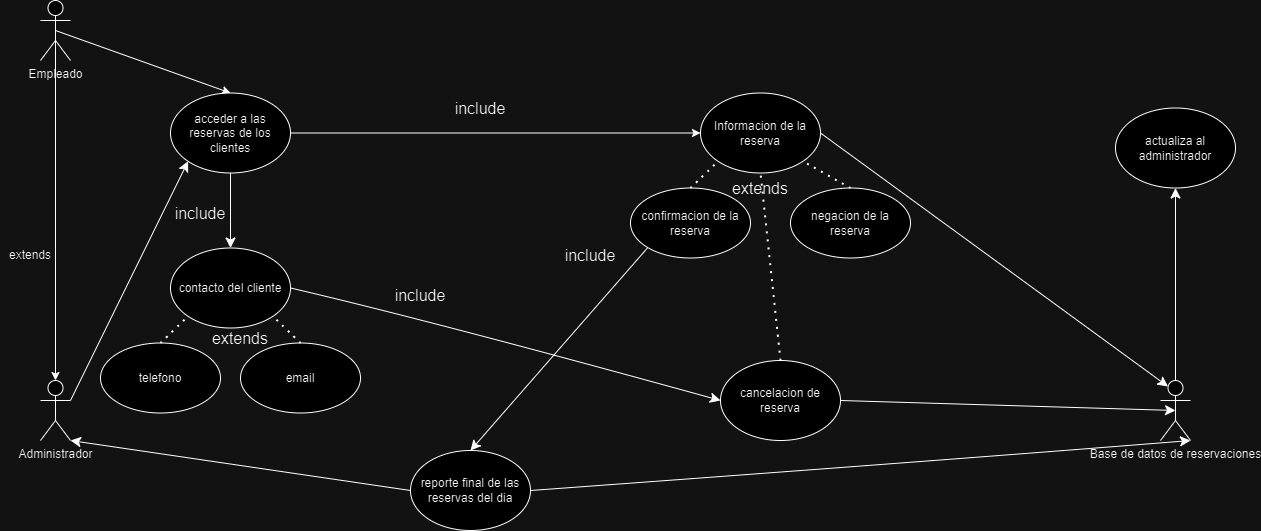

The diagram above was exported from draw.io. Its source (the exported page's mxGraphModel, read from the mxfile embedded in the PNG):
<mxGraphModel dx="2427" dy="851" grid="1" gridSize="10" guides="1" tooltips="1" connect="1" arrows="1" fold="1" page="1" pageScale="1" pageWidth="827" pageHeight="1169" math="0" shadow="0">
  <root>
    <mxCell id="0" />
    <mxCell id="1" parent="0" />
    <mxCell id="i2rWNCn-C3lgTyYDcit3-3" value="Administrador" style="shape=umlActor;verticalLabelPosition=bottom;verticalAlign=top;html=1;outlineConnect=0;" parent="1" vertex="1">
      <mxGeometry x="-140" y="390" width="30" height="60" as="geometry" />
    </mxCell>
    <mxCell id="i2rWNCn-C3lgTyYDcit3-7" value="" style="endArrow=classic;html=1;rounded=0;entryX=0.5;entryY=0;entryDx=0;entryDy=0;exitX=0.5;exitY=0.5;exitDx=0;exitDy=0;exitPerimeter=0;" parent="1" source="17lcW-d7yIQTsdgGpNTs-2" target="17lcW-d7yIQTsdgGpNTs-4" edge="1">
      <mxGeometry width="50" height="50" relative="1" as="geometry">
        <mxPoint x="-100" y="48.47457627118638" as="sourcePoint" />
        <mxPoint x="380.00000000001455" y="40" as="targetPoint" />
      </mxGeometry>
    </mxCell>
    <mxCell id="i2rWNCn-C3lgTyYDcit3-13" value="Informacion de la reserva" style="ellipse;whiteSpace=wrap;html=1;" parent="1" vertex="1">
      <mxGeometry x="520" y="102.5" width="120" height="80" as="geometry" />
    </mxCell>
    <mxCell id="i2rWNCn-C3lgTyYDcit3-14" value="Base de datos de reservaciones" style="shape=umlActor;verticalLabelPosition=bottom;verticalAlign=top;html=1;outlineConnect=0;" parent="1" vertex="1">
      <mxGeometry x="980" y="390" width="30" height="60" as="geometry" />
    </mxCell>
    <mxCell id="i2rWNCn-C3lgTyYDcit3-18" value="" style="endArrow=classic;html=1;rounded=0;exitX=1;exitY=0.5;exitDx=0;exitDy=0;entryX=0;entryY=0.5;entryDx=0;entryDy=0;" parent="1" source="17lcW-d7yIQTsdgGpNTs-4" target="i2rWNCn-C3lgTyYDcit3-13" edge="1">
      <mxGeometry width="50" height="50" relative="1" as="geometry">
        <mxPoint x="140" y="160" as="sourcePoint" />
        <mxPoint x="280" y="120" as="targetPoint" />
      </mxGeometry>
    </mxCell>
    <mxCell id="i2rWNCn-C3lgTyYDcit3-33" value="" style="endArrow=classic;html=1;rounded=0;exitX=0.5;exitY=0.5;exitDx=0;exitDy=0;exitPerimeter=0;entryX=0.5;entryY=0;entryDx=0;entryDy=0;entryPerimeter=0;" parent="1" source="17lcW-d7yIQTsdgGpNTs-2" target="i2rWNCn-C3lgTyYDcit3-3" edge="1">
      <mxGeometry width="50" height="50" relative="1" as="geometry">
        <mxPoint x="-130" y="80" as="sourcePoint" />
        <mxPoint x="-80" y="320" as="targetPoint" />
      </mxGeometry>
    </mxCell>
    <mxCell id="i2rWNCn-C3lgTyYDcit3-39" value="extends" style="text;html=1;align=center;verticalAlign=middle;whiteSpace=wrap;rounded=0;" parent="1" vertex="1">
      <mxGeometry x="-180" y="250" width="60" height="30" as="geometry" />
    </mxCell>
    <mxCell id="i2rWNCn-C3lgTyYDcit3-64" value="include" style="text;html=1;align=center;verticalAlign=middle;whiteSpace=wrap;rounded=0;fontSize=16;" parent="1" vertex="1">
      <mxGeometry x="380" y="250" width="60" height="30" as="geometry" />
    </mxCell>
    <mxCell id="i2rWNCn-C3lgTyYDcit3-71" value="actualiza al administrador" style="ellipse;whiteSpace=wrap;html=1;" parent="1" vertex="1">
      <mxGeometry x="935" y="117.5" width="120" height="80" as="geometry" />
    </mxCell>
    <mxCell id="i2rWNCn-C3lgTyYDcit3-74" value="include" style="text;html=1;align=center;verticalAlign=middle;whiteSpace=wrap;rounded=0;fontSize=16;" parent="1" vertex="1">
      <mxGeometry x="270" y="102.5" width="60" height="30" as="geometry" />
    </mxCell>
    <mxCell id="i2rWNCn-C3lgTyYDcit3-78" value="include" style="text;html=1;align=center;verticalAlign=middle;whiteSpace=wrap;rounded=0;fontSize=16;" parent="1" vertex="1">
      <mxGeometry x="-10" y="207.5" width="60" height="30" as="geometry" />
    </mxCell>
    <mxCell id="i2rWNCn-C3lgTyYDcit3-79" value="include" style="text;html=1;align=center;verticalAlign=middle;whiteSpace=wrap;rounded=0;fontSize=16;" parent="1" vertex="1">
      <mxGeometry x="210" y="290" width="60" height="30" as="geometry" />
    </mxCell>
    <mxCell id="17lcW-d7yIQTsdgGpNTs-2" value="Empleado" style="shape=umlActor;verticalLabelPosition=bottom;verticalAlign=top;html=1;outlineConnect=0;" parent="1" vertex="1">
      <mxGeometry x="-140" y="10" width="30" height="60" as="geometry" />
    </mxCell>
    <mxCell id="17lcW-d7yIQTsdgGpNTs-4" value="acceder a las reservas de los clientes" style="ellipse;whiteSpace=wrap;html=1;" parent="1" vertex="1">
      <mxGeometry x="-10" y="102.5" width="120" height="80" as="geometry" />
    </mxCell>
    <mxCell id="17lcW-d7yIQTsdgGpNTs-7" value="confirmacion de la reserva" style="ellipse;whiteSpace=wrap;html=1;" parent="1" vertex="1">
      <mxGeometry x="450" y="197.5" width="120" height="70" as="geometry" />
    </mxCell>
    <mxCell id="17lcW-d7yIQTsdgGpNTs-8" value="negacion de la reserva" style="ellipse;whiteSpace=wrap;html=1;" parent="1" vertex="1">
      <mxGeometry x="610" y="197.5" width="120" height="70" as="geometry" />
    </mxCell>
    <mxCell id="17lcW-d7yIQTsdgGpNTs-9" value="" style="endArrow=none;dashed=1;html=1;dashPattern=1 3;strokeWidth=2;rounded=0;fontSize=12;startSize=8;endSize=8;curved=1;entryX=0;entryY=1;entryDx=0;entryDy=0;exitX=0.5;exitY=0;exitDx=0;exitDy=0;" parent="1" source="17lcW-d7yIQTsdgGpNTs-7" target="i2rWNCn-C3lgTyYDcit3-13" edge="1">
      <mxGeometry width="50" height="50" relative="1" as="geometry">
        <mxPoint x="640" y="312.5" as="sourcePoint" />
        <mxPoint x="690" y="262.5" as="targetPoint" />
      </mxGeometry>
    </mxCell>
    <mxCell id="17lcW-d7yIQTsdgGpNTs-10" value="" style="endArrow=none;dashed=1;html=1;dashPattern=1 3;strokeWidth=2;rounded=0;fontSize=12;startSize=8;endSize=8;curved=1;entryX=1;entryY=1;entryDx=0;entryDy=0;exitX=0.5;exitY=0;exitDx=0;exitDy=0;" parent="1" source="17lcW-d7yIQTsdgGpNTs-8" target="i2rWNCn-C3lgTyYDcit3-13" edge="1">
      <mxGeometry width="50" height="50" relative="1" as="geometry">
        <mxPoint x="620" y="322.5" as="sourcePoint" />
        <mxPoint x="670" y="272.5" as="targetPoint" />
      </mxGeometry>
    </mxCell>
    <mxCell id="17lcW-d7yIQTsdgGpNTs-14" value="" style="endArrow=classic;html=1;rounded=0;fontSize=12;startSize=8;endSize=8;curved=1;exitX=1;exitY=0.3333333333333333;exitDx=0;exitDy=0;exitPerimeter=0;entryX=0;entryY=1;entryDx=0;entryDy=0;" parent="1" source="i2rWNCn-C3lgTyYDcit3-3" target="17lcW-d7yIQTsdgGpNTs-4" edge="1">
      <mxGeometry width="50" height="50" relative="1" as="geometry">
        <mxPoint x="-60" y="490" as="sourcePoint" />
        <mxPoint x="-10" y="440" as="targetPoint" />
      </mxGeometry>
    </mxCell>
    <mxCell id="17lcW-d7yIQTsdgGpNTs-15" value="contacto del cliente" style="ellipse;whiteSpace=wrap;html=1;" parent="1" vertex="1">
      <mxGeometry x="-10" y="257.5" width="120" height="80" as="geometry" />
    </mxCell>
    <mxCell id="17lcW-d7yIQTsdgGpNTs-16" value="" style="endArrow=classic;html=1;rounded=0;fontSize=12;startSize=8;endSize=8;curved=1;exitX=0.5;exitY=1;exitDx=0;exitDy=0;entryX=0.5;entryY=0;entryDx=0;entryDy=0;" parent="1" source="17lcW-d7yIQTsdgGpNTs-4" target="17lcW-d7yIQTsdgGpNTs-15" edge="1">
      <mxGeometry width="50" height="50" relative="1" as="geometry">
        <mxPoint x="250" y="402.5" as="sourcePoint" />
        <mxPoint x="300" y="352.5" as="targetPoint" />
      </mxGeometry>
    </mxCell>
    <mxCell id="17lcW-d7yIQTsdgGpNTs-17" value="telefono" style="ellipse;whiteSpace=wrap;html=1;" parent="1" vertex="1">
      <mxGeometry x="-80" y="352.5" width="120" height="70" as="geometry" />
    </mxCell>
    <mxCell id="17lcW-d7yIQTsdgGpNTs-18" value="email" style="ellipse;whiteSpace=wrap;html=1;" parent="1" vertex="1">
      <mxGeometry x="60" y="352.5" width="120" height="70" as="geometry" />
    </mxCell>
    <mxCell id="17lcW-d7yIQTsdgGpNTs-20" value="" style="endArrow=none;dashed=1;html=1;dashPattern=1 3;strokeWidth=2;rounded=0;fontSize=12;startSize=8;endSize=8;curved=1;entryX=0;entryY=1;entryDx=0;entryDy=0;exitX=0.5;exitY=0;exitDx=0;exitDy=0;" parent="1" source="17lcW-d7yIQTsdgGpNTs-17" target="17lcW-d7yIQTsdgGpNTs-15" edge="1">
      <mxGeometry width="50" height="50" relative="1" as="geometry">
        <mxPoint x="-140" y="492.5" as="sourcePoint" />
        <mxPoint x="-90" y="442.5" as="targetPoint" />
      </mxGeometry>
    </mxCell>
    <mxCell id="17lcW-d7yIQTsdgGpNTs-21" value="" style="endArrow=none;dashed=1;html=1;dashPattern=1 3;strokeWidth=2;rounded=0;fontSize=12;startSize=8;endSize=8;curved=1;entryX=1;entryY=1;entryDx=0;entryDy=0;exitX=0.5;exitY=0;exitDx=0;exitDy=0;" parent="1" source="17lcW-d7yIQTsdgGpNTs-18" target="17lcW-d7yIQTsdgGpNTs-15" edge="1">
      <mxGeometry width="50" height="50" relative="1" as="geometry">
        <mxPoint x="90" y="492.5" as="sourcePoint" />
        <mxPoint x="140" y="442.5" as="targetPoint" />
      </mxGeometry>
    </mxCell>
    <mxCell id="17lcW-d7yIQTsdgGpNTs-25" value="extends" style="text;html=1;align=center;verticalAlign=middle;whiteSpace=wrap;rounded=0;fontSize=16;" parent="1" vertex="1">
      <mxGeometry x="550" y="182.5" width="60" height="30" as="geometry" />
    </mxCell>
    <mxCell id="17lcW-d7yIQTsdgGpNTs-26" value="extends" style="text;html=1;align=center;verticalAlign=middle;whiteSpace=wrap;rounded=0;fontSize=16;" parent="1" vertex="1">
      <mxGeometry x="30" y="332.5" width="60" height="30" as="geometry" />
    </mxCell>
    <mxCell id="17lcW-d7yIQTsdgGpNTs-28" value="cancelacion de reserva" style="ellipse;whiteSpace=wrap;html=1;" parent="1" vertex="1">
      <mxGeometry x="540" y="370" width="120" height="80" as="geometry" />
    </mxCell>
    <mxCell id="17lcW-d7yIQTsdgGpNTs-29" value="" style="endArrow=classic;html=1;rounded=0;fontSize=12;startSize=8;endSize=8;curved=1;exitX=1;exitY=0.5;exitDx=0;exitDy=0;entryX=0;entryY=0.5;entryDx=0;entryDy=0;" parent="1" source="17lcW-d7yIQTsdgGpNTs-15" target="17lcW-d7yIQTsdgGpNTs-28" edge="1">
      <mxGeometry width="50" height="50" relative="1" as="geometry">
        <mxPoint x="270" y="410" as="sourcePoint" />
        <mxPoint x="320" y="360" as="targetPoint" />
        <Array as="points">
          <mxPoint x="250" y="330" />
        </Array>
      </mxGeometry>
    </mxCell>
    <mxCell id="17lcW-d7yIQTsdgGpNTs-30" value="" style="endArrow=none;dashed=1;html=1;dashPattern=1 3;strokeWidth=2;rounded=0;fontSize=12;startSize=8;endSize=8;curved=1;entryX=0.5;entryY=1;entryDx=0;entryDy=0;exitX=0.5;exitY=0;exitDx=0;exitDy=0;" parent="1" source="17lcW-d7yIQTsdgGpNTs-28" target="i2rWNCn-C3lgTyYDcit3-13" edge="1">
      <mxGeometry width="50" height="50" relative="1" as="geometry">
        <mxPoint x="520" y="460" as="sourcePoint" />
        <mxPoint x="570" y="410" as="targetPoint" />
        <Array as="points" />
      </mxGeometry>
    </mxCell>
    <mxCell id="17lcW-d7yIQTsdgGpNTs-31" value="" style="endArrow=classic;html=1;rounded=0;fontSize=12;startSize=8;endSize=8;curved=1;exitX=1;exitY=0.5;exitDx=0;exitDy=0;entryX=0.5;entryY=0.5;entryDx=0;entryDy=0;entryPerimeter=0;" parent="1" source="17lcW-d7yIQTsdgGpNTs-28" target="i2rWNCn-C3lgTyYDcit3-14" edge="1">
      <mxGeometry width="50" height="50" relative="1" as="geometry">
        <mxPoint x="590" y="550" as="sourcePoint" />
        <mxPoint x="640" y="500" as="targetPoint" />
        <Array as="points" />
      </mxGeometry>
    </mxCell>
    <mxCell id="17lcW-d7yIQTsdgGpNTs-32" value="" style="endArrow=classic;html=1;rounded=0;fontSize=12;startSize=8;endSize=8;curved=1;exitX=1;exitY=0.5;exitDx=0;exitDy=0;entryX=0.25;entryY=0.1;entryDx=0;entryDy=0;entryPerimeter=0;" parent="1" source="i2rWNCn-C3lgTyYDcit3-13" target="i2rWNCn-C3lgTyYDcit3-14" edge="1">
      <mxGeometry width="50" height="50" relative="1" as="geometry">
        <mxPoint x="660" y="380" as="sourcePoint" />
        <mxPoint x="710" y="330" as="targetPoint" />
        <Array as="points" />
      </mxGeometry>
    </mxCell>
    <mxCell id="17lcW-d7yIQTsdgGpNTs-34" value="" style="endArrow=classic;html=1;rounded=0;fontSize=12;startSize=8;endSize=8;curved=1;exitX=0.5;exitY=0;exitDx=0;exitDy=0;exitPerimeter=0;entryX=0.5;entryY=1;entryDx=0;entryDy=0;" parent="1" source="i2rWNCn-C3lgTyYDcit3-14" target="i2rWNCn-C3lgTyYDcit3-71" edge="1">
      <mxGeometry width="50" height="50" relative="1" as="geometry">
        <mxPoint x="1050" y="430" as="sourcePoint" />
        <mxPoint x="985" y="230" as="targetPoint" />
      </mxGeometry>
    </mxCell>
    <mxCell id="17lcW-d7yIQTsdgGpNTs-37" value="reporte final de las reservas del dia" style="ellipse;whiteSpace=wrap;html=1;" parent="1" vertex="1">
      <mxGeometry x="230" y="460" width="120" height="80" as="geometry" />
    </mxCell>
    <mxCell id="17lcW-d7yIQTsdgGpNTs-39" value="" style="endArrow=classic;html=1;rounded=0;fontSize=12;startSize=8;endSize=8;curved=1;exitX=0;exitY=1;exitDx=0;exitDy=0;entryX=0.5;entryY=0;entryDx=0;entryDy=0;" parent="1" source="17lcW-d7yIQTsdgGpNTs-7" target="17lcW-d7yIQTsdgGpNTs-37" edge="1">
      <mxGeometry width="50" height="50" relative="1" as="geometry">
        <mxPoint x="350" y="540" as="sourcePoint" />
        <mxPoint x="400" y="490" as="targetPoint" />
        <Array as="points" />
      </mxGeometry>
    </mxCell>
    <mxCell id="17lcW-d7yIQTsdgGpNTs-41" value="" style="endArrow=classic;html=1;rounded=0;fontSize=12;startSize=8;endSize=8;curved=1;exitX=1;exitY=0.5;exitDx=0;exitDy=0;entryX=1;entryY=1;entryDx=0;entryDy=0;entryPerimeter=0;" parent="1" source="17lcW-d7yIQTsdgGpNTs-37" target="i2rWNCn-C3lgTyYDcit3-14" edge="1">
      <mxGeometry width="50" height="50" relative="1" as="geometry">
        <mxPoint x="620" y="560" as="sourcePoint" />
        <mxPoint x="670" y="510" as="targetPoint" />
        <Array as="points">
          <mxPoint x="760" y="470" />
        </Array>
      </mxGeometry>
    </mxCell>
    <mxCell id="17lcW-d7yIQTsdgGpNTs-42" value="" style="endArrow=classic;html=1;rounded=0;fontSize=12;startSize=8;endSize=8;curved=1;exitX=0;exitY=0.5;exitDx=0;exitDy=0;entryX=1;entryY=1;entryDx=0;entryDy=0;entryPerimeter=0;" parent="1" source="17lcW-d7yIQTsdgGpNTs-37" target="i2rWNCn-C3lgTyYDcit3-3" edge="1">
      <mxGeometry width="50" height="50" relative="1" as="geometry">
        <mxPoint x="190" y="580" as="sourcePoint" />
        <mxPoint x="240" y="530" as="targetPoint" />
        <Array as="points" />
      </mxGeometry>
    </mxCell>
  </root>
</mxGraphModel>